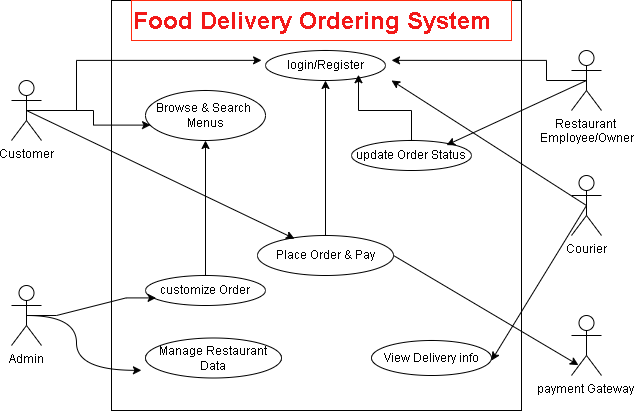

The diagram above was exported from draw.io. Its source (the exported page's mxGraphModel, read from the mxfile embedded in the PNG):
<mxGraphModel dx="665" dy="658" grid="1" gridSize="10" guides="1" tooltips="1" connect="1" arrows="1" fold="1" page="1" pageScale="1" pageWidth="827" pageHeight="1169" background="light-dark(#ffffff, #eee8e8)" math="0" shadow="0">
  <root>
    <mxCell id="0" />
    <mxCell id="1" parent="0" />
    <mxCell id="WZCZlMY_v-TWndKQdow0-4" parent="1" style="shape=umlActor;verticalLabelPosition=bottom;verticalAlign=top;html=1;outlineConnect=0;" value="Customer" vertex="1">
      <mxGeometry height="60" width="30" x="40" y="350" as="geometry" />
    </mxCell>
    <mxCell id="WZCZlMY_v-TWndKQdow0-5" parent="1" style="shape=umlActor;verticalLabelPosition=bottom;verticalAlign=top;html=1;outlineConnect=0;" value="Admin" vertex="1">
      <mxGeometry height="60" width="30" x="40" y="555" as="geometry" />
    </mxCell>
    <mxCell id="WZCZlMY_v-TWndKQdow0-6" parent="1" style="shape=umlActor;verticalLabelPosition=bottom;verticalAlign=top;html=1;outlineConnect=0;" value="Restaurant&amp;nbsp;&lt;div&gt;Employee/Owner&lt;/div&gt;" vertex="1">
      <mxGeometry height="60" width="30" x="600" y="320" as="geometry" />
    </mxCell>
    <mxCell id="WZCZlMY_v-TWndKQdow0-7" parent="1" style="shape=umlActor;verticalLabelPosition=bottom;verticalAlign=top;html=1;outlineConnect=0;" value="Courier" vertex="1">
      <mxGeometry height="60" width="30" x="600" y="445" as="geometry" />
    </mxCell>
    <mxCell id="WZCZlMY_v-TWndKQdow0-8" parent="1" style="shape=umlActor;verticalLabelPosition=bottom;verticalAlign=top;html=1;outlineConnect=0;" value="payment Gateway&amp;nbsp;" vertex="1">
      <mxGeometry height="60" width="30" x="600" y="585" as="geometry" />
    </mxCell>
    <mxCell id="WZCZlMY_v-TWndKQdow0-10" parent="1" style="whiteSpace=wrap;html=1;aspect=fixed;" value="" vertex="1">
      <mxGeometry height="410" width="410" x="140" y="270" as="geometry" />
    </mxCell>
    <mxCell id="WZCZlMY_v-TWndKQdow0-11" parent="1" style="text;html=1;whiteSpace=wrap;overflow=hidden;rounded=0;strokeColor=#FF2B10;fontColor=light-dark(#f21818, #ededed);" value="&lt;h1 style=&quot;margin-top: 0px;&quot;&gt;Food Delivery Ordering System&lt;/h1&gt;" vertex="1">
      <mxGeometry height="40" width="380" x="160" y="270" as="geometry" />
    </mxCell>
    <mxCell id="WZCZlMY_v-TWndKQdow0-14" parent="1" style="ellipse;whiteSpace=wrap;html=1;" value="login/Register" vertex="1">
      <mxGeometry height="30" width="120" x="294" y="320" as="geometry" />
    </mxCell>
    <mxCell id="WZCZlMY_v-TWndKQdow0-17" edge="1" parent="1" source="WZCZlMY_v-TWndKQdow0-4" style="edgeStyle=orthogonalEdgeStyle;rounded=0;orthogonalLoop=1;jettySize=auto;html=1;exitX=0.5;exitY=0.5;exitDx=0;exitDy=0;exitPerimeter=0;entryX=0.366;entryY=0.146;entryDx=0;entryDy=0;entryPerimeter=0;" target="WZCZlMY_v-TWndKQdow0-10">
      <mxGeometry relative="1" as="geometry" />
    </mxCell>
    <mxCell id="WZCZlMY_v-TWndKQdow0-18" edge="1" parent="1" source="WZCZlMY_v-TWndKQdow0-6" style="edgeStyle=orthogonalEdgeStyle;rounded=0;orthogonalLoop=1;jettySize=auto;html=1;exitX=0.5;exitY=0.5;exitDx=0;exitDy=0;exitPerimeter=0;entryX=0.683;entryY=0.146;entryDx=0;entryDy=0;entryPerimeter=0;" target="WZCZlMY_v-TWndKQdow0-10">
      <mxGeometry relative="1" as="geometry" />
    </mxCell>
    <mxCell id="WZCZlMY_v-TWndKQdow0-19" edge="1" parent="1" source="WZCZlMY_v-TWndKQdow0-7" style="rounded=0;orthogonalLoop=1;jettySize=auto;html=1;exitX=0.5;exitY=0.5;exitDx=0;exitDy=0;exitPerimeter=0;entryX=0.683;entryY=0.195;entryDx=0;entryDy=0;entryPerimeter=0;" target="WZCZlMY_v-TWndKQdow0-10">
      <mxGeometry relative="1" as="geometry" />
    </mxCell>
    <mxCell id="WZCZlMY_v-TWndKQdow0-20" parent="1" style="ellipse;whiteSpace=wrap;html=1;" value="View Delivery info" vertex="1">
      <mxGeometry height="35" width="120" x="400" y="610" as="geometry" />
    </mxCell>
    <mxCell id="WZCZlMY_v-TWndKQdow0-23" edge="1" parent="1" source="WZCZlMY_v-TWndKQdow0-7" style="rounded=0;orthogonalLoop=1;jettySize=auto;html=1;exitX=0.5;exitY=0.5;exitDx=0;exitDy=0;exitPerimeter=0;entryX=0.927;entryY=0.878;entryDx=0;entryDy=0;entryPerimeter=0;" target="WZCZlMY_v-TWndKQdow0-10">
      <mxGeometry relative="1" as="geometry" />
    </mxCell>
    <mxCell id="WZCZlMY_v-TWndKQdow0-24" parent="1" style="ellipse;whiteSpace=wrap;html=1;" value="Manage Restaurant Data" vertex="1">
      <mxGeometry height="40" width="136" x="174" y="607.5" as="geometry" />
    </mxCell>
    <mxCell id="WZCZlMY_v-TWndKQdow0-27" edge="1" parent="1" source="WZCZlMY_v-TWndKQdow0-5" style="edgeStyle=orthogonalEdgeStyle;rounded=0;orthogonalLoop=1;jettySize=auto;html=1;exitX=0.5;exitY=0.5;exitDx=0;exitDy=0;exitPerimeter=0;entryX=0.073;entryY=0.902;entryDx=0;entryDy=0;entryPerimeter=0;curved=1;" target="WZCZlMY_v-TWndKQdow0-10">
      <mxGeometry relative="1" as="geometry" />
    </mxCell>
    <mxCell id="WZCZlMY_v-TWndKQdow0-34" edge="1" parent="1" source="WZCZlMY_v-TWndKQdow0-28" style="edgeStyle=orthogonalEdgeStyle;rounded=0;orthogonalLoop=1;jettySize=auto;html=1;exitX=0.5;exitY=0;exitDx=0;exitDy=0;entryX=0.5;entryY=1;entryDx=0;entryDy=0;" target="WZCZlMY_v-TWndKQdow0-14">
      <mxGeometry relative="1" as="geometry" />
    </mxCell>
    <mxCell id="WZCZlMY_v-TWndKQdow0-28" parent="1" style="ellipse;whiteSpace=wrap;html=1;" value="Place Order &amp;amp; Pay" vertex="1">
      <mxGeometry height="40" width="136" x="286" y="505" as="geometry" />
    </mxCell>
    <mxCell id="WZCZlMY_v-TWndKQdow0-32" edge="1" parent="1" source="WZCZlMY_v-TWndKQdow0-4" style="rounded=0;orthogonalLoop=1;jettySize=auto;html=1;exitX=0.5;exitY=0.5;exitDx=0;exitDy=0;exitPerimeter=0;entryX=0.272;entryY=0.08;entryDx=0;entryDy=0;entryPerimeter=0;" target="WZCZlMY_v-TWndKQdow0-28">
      <mxGeometry relative="1" as="geometry" />
    </mxCell>
    <mxCell id="WZCZlMY_v-TWndKQdow0-33" edge="1" parent="1" source="WZCZlMY_v-TWndKQdow0-28" style="rounded=0;orthogonalLoop=1;jettySize=auto;html=1;exitX=1;exitY=0.5;exitDx=0;exitDy=0;entryX=0.233;entryY=0.827;entryDx=0;entryDy=0;entryPerimeter=0;" target="WZCZlMY_v-TWndKQdow0-8">
      <mxGeometry relative="1" as="geometry" />
    </mxCell>
    <mxCell id="WZCZlMY_v-TWndKQdow0-35" parent="1" style="ellipse;whiteSpace=wrap;html=1;" value="update Order&lt;span style=&quot;background-color: transparent; color: light-dark(rgb(0, 0, 0), rgb(255, 255, 255));&quot;&gt;&amp;nbsp;Status&lt;/span&gt;" vertex="1">
      <mxGeometry height="30" width="120" x="380" y="410" as="geometry" />
    </mxCell>
    <mxCell id="WZCZlMY_v-TWndKQdow0-36" edge="1" parent="1" source="WZCZlMY_v-TWndKQdow0-6" style="rounded=0;orthogonalLoop=1;jettySize=auto;html=1;exitX=0.5;exitY=0.5;exitDx=0;exitDy=0;exitPerimeter=0;entryX=0.792;entryY=0.153;entryDx=0;entryDy=0;entryPerimeter=0;" target="WZCZlMY_v-TWndKQdow0-35">
      <mxGeometry relative="1" as="geometry" />
    </mxCell>
    <mxCell id="WZCZlMY_v-TWndKQdow0-37" edge="1" parent="1" source="WZCZlMY_v-TWndKQdow0-35" style="edgeStyle=orthogonalEdgeStyle;rounded=0;orthogonalLoop=1;jettySize=auto;html=1;exitX=0.5;exitY=0;exitDx=0;exitDy=0;entryX=0.775;entryY=0.807;entryDx=0;entryDy=0;entryPerimeter=0;" target="WZCZlMY_v-TWndKQdow0-14">
      <mxGeometry relative="1" as="geometry" />
    </mxCell>
    <mxCell id="WZCZlMY_v-TWndKQdow0-44" edge="1" parent="1" source="WZCZlMY_v-TWndKQdow0-38" style="edgeStyle=orthogonalEdgeStyle;rounded=0;orthogonalLoop=1;jettySize=auto;html=1;exitX=0.5;exitY=0;exitDx=0;exitDy=0;entryX=0.5;entryY=1;entryDx=0;entryDy=0;" target="WZCZlMY_v-TWndKQdow0-42">
      <mxGeometry relative="1" as="geometry" />
    </mxCell>
    <mxCell id="WZCZlMY_v-TWndKQdow0-38" parent="1" style="ellipse;whiteSpace=wrap;html=1;" value="customize Order" vertex="1">
      <mxGeometry height="30" width="120" x="174" y="545" as="geometry" />
    </mxCell>
    <mxCell id="WZCZlMY_v-TWndKQdow0-41" edge="1" parent="1" source="WZCZlMY_v-TWndKQdow0-5" style="edgeStyle=entityRelationEdgeStyle;rounded=0;orthogonalLoop=1;jettySize=auto;html=1;exitX=0.5;exitY=0.5;exitDx=0;exitDy=0;exitPerimeter=0;entryX=0.088;entryY=0.747;entryDx=0;entryDy=0;entryPerimeter=0;" target="WZCZlMY_v-TWndKQdow0-38">
      <mxGeometry relative="1" as="geometry" />
    </mxCell>
    <mxCell id="WZCZlMY_v-TWndKQdow0-42" parent="1" style="ellipse;whiteSpace=wrap;html=1;" value="Browse &amp;amp; Search&amp;nbsp;&lt;div&gt;Menus&lt;/div&gt;" vertex="1">
      <mxGeometry height="50" width="120" x="174" y="360" as="geometry" />
    </mxCell>
    <mxCell id="WZCZlMY_v-TWndKQdow0-43" edge="1" parent="1" source="WZCZlMY_v-TWndKQdow0-4" style="edgeStyle=orthogonalEdgeStyle;rounded=0;orthogonalLoop=1;jettySize=auto;html=1;exitX=0.5;exitY=0.5;exitDx=0;exitDy=0;exitPerimeter=0;entryX=0.042;entryY=0.692;entryDx=0;entryDy=0;entryPerimeter=0;" target="WZCZlMY_v-TWndKQdow0-42">
      <mxGeometry relative="1" as="geometry" />
    </mxCell>
  </root>
</mxGraphModel>